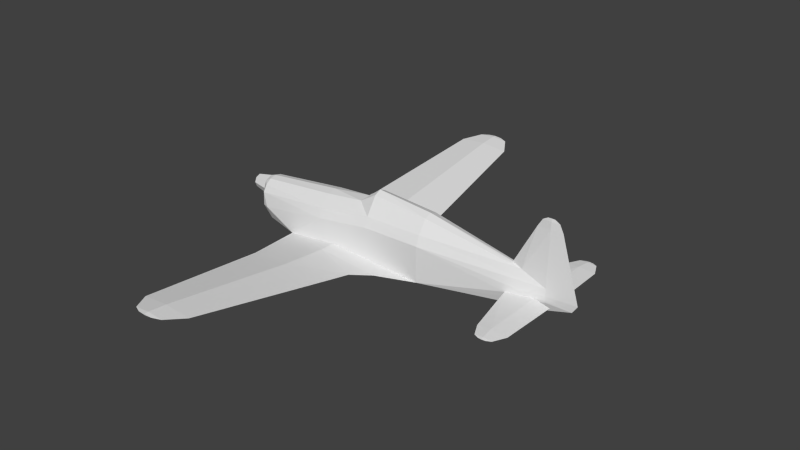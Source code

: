 # Source: ms406_m.blend  (saved by Blender 2.69.0; exported with 4.5.12 LTS)
import bpy
from mathutils import Matrix  # noqa: F401  (used for matrix-valued properties, if any)

bpy.ops.wm.read_factory_settings(use_empty=True)
scene = bpy.context.scene
scene.name = 'Scene'

# ---- collections
col_collection_1 = bpy.data.collections.new('Collection 1'); scene.collection.children.link(col_collection_1)

# ---- materials (node trees are filled in below, after node groups)
mat_material_texture = bpy.data.materials.new('Material Texture')
mat_material_texture.alpha_threshold = 0.0
mat_material_texture.use_transparent_shadow = False
mat_material_texture.roughness = 0.5
mat_material_texture.line_color = (0.0, 0.0, 0.0, 1.0)

# ---- material node trees

# ---- world
world_world = bpy.data.worlds.new('World'); scene.world = world_world
world_world.color = (0.05088, 0.05088, 0.05088)
world_world.use_sun_shadow = False
world_world.sun_shadow_jitter_overblur = 0.0
world_world.cycles.sampling_method = 'NONE'
world_world.cycles.sample_map_resolution = 256

# ---- meshes
me_cylinder = bpy.data.meshes.new('Cylinder')
me_cylinder.from_pydata([(5.34, 0.09202, -0.2565), (5.73, 0.17, -0.23), (5.34, 0.09377, -0.2035), (5.34, -0.09202, -0.2565), (5.73, -0.17, -0.23), (5.34, -0.09377, -0.2035), (5.7, 1.46, -0.23), (5.05, 1.46, -0.23), (5.34, 1.46, -0.2014), (5.566, 1.74, -0.23), (5.196, 1.74, -0.23), (5.374, 1.74, -0.2136), (5.465, 1.79, -0.23), (5.305, 1.79, -0.23), (5.384, 1.79, -0.2229), (5.384, 1.79, -0.2371), (5.34, 1.46, -0.2586), (5.374, 1.74, -0.2464), (5.7, -1.46, -0.23), (5.05, -1.46, -0.23), (5.34, -1.46, -0.2014), (5.566, -1.74, -0.23), (5.196, -1.74, -0.23), (5.374, -1.74, -0.2136), (5.465, -1.79, -0.23), (5.305, -1.79, -0.23), (5.384, -1.79, -0.2229), (5.384, -1.79, -0.2371), (5.34, -1.46, -0.2586), (5.374, -1.74, -0.2464), (1.645, 1.856, -0.4385), (1.234, 4.796, -0.02003), (1.645, -1.856, -0.4385), (1.234, -4.796, -0.02003), (5.55, 0.005908, 1.47), (5.617, 0.0, 1.47), (5.55, -0.005908, 1.47), (5.55, 0.0, 1.47), (5.55, 0.05809, -0.1), (5.55, 0.055, -0.23), (5.55, 0.0, -0.42), (5.55, 0.05478, 0.06), (6.097, 0.0, -0.26), (6.207, 0.0, -0.1), (5.803, 0.0, 1.25), (5.55, 0.02234, 1.25), (5.723, 0.0, 1.41), (5.55, 0.01527, 1.41), (5.55, -0.05809, -0.1), (5.55, -0.055, -0.23), (5.55, -0.05478, 0.06), (5.55, -0.02234, 1.25), (5.55, -0.01527, 1.41), (-2.1, 4.889e-09, -2.552e-07), (-1.6, 0.23, -4.709e-08), (-1.6, 0.1626, -0.1626), (-1.6, -6.398e-09, -0.23), (-1.6, -0.1626, -0.1626), (-1.6, -0.23, -1.019e-07), (-1.6, -0.1626, 0.1626), (-1.6, 6.398e-09, 0.23), (-1.6, 0.1626, 0.1626), (-1.97, 0.15, -1.565e-07), (-1.97, 0.1061, -0.1061), (-1.97, -2.007e-09, -0.15), (-1.97, -0.1061, -0.1061), (-1.97, -0.15, -1.922e-07), (-1.97, -0.1061, 0.1061), (-1.97, 6.338e-09, 0.15), (-1.97, 0.1061, 0.1061), (1.54, 0.15, 0.7584), (1.54, -5.947e-09, 0.83), (2.83, -5.925e-09, 0.72), (1.15, 0.15, 0.52), (1.54, 0.4, 0.37), (2.83, 0.1722, 0.6576), (2.83, 0.36, 0.37), (1.54, -0.15, 0.7584), (1.15, -5.955e-09, 0.52), (1.15, -0.15, 0.52), (1.54, -0.4, 0.37), (2.83, -0.1722, 0.6576), (2.83, -0.36, 0.37), (-0.5102, 0.5048, -0.6277), (0.6793, 0.4955, -0.4833), (1.54, 0.48, -0.5401), (2.83, 0.45, -0.64), (2.073, 0.8459, -0.5822), (-0.4369, 0.8459, -0.5822), (0.6795, 0.8459, -0.4717), (1.735, 1.202, -0.5315), (-0.2051, 1.856, -0.4385), (0.7101, 1.856, -0.3566), (0.04429, 4.796, -0.02003), (0.633, 4.796, 0.03267), (0.9805, 5.192, 0.03633), (0.2905, 5.192, 0.03633), (0.6318, 5.192, 0.06689), (0.8012, 5.271, 0.0476), (0.4612, 5.271, 0.0476), (0.6294, 5.271, 0.06266), (0.6294, 5.271, 0.03254), (1.15, 0.3724, -0.7652), (1.983, 0.4286, -0.7101), (-0.22, 0.3318, -0.8151), (0.6795, 0.8459, -0.6927), (0.7101, 1.856, -0.5204), (0.633, 4.796, -0.07274), (0.6318, 5.192, 0.005767), (0.39, 0.3333, -0.7865), (-0.5102, -0.5048, -0.6277), (0.6793, -0.4955, -0.4833), (1.54, -0.48, -0.5401), (2.83, -0.45, -0.64), (2.073, -0.8459, -0.5822), (-0.4369, -0.8459, -0.5822), (0.6795, -0.8459, -0.4717), (1.735, -1.202, -0.5315), (-0.2051, -1.856, -0.4385), (0.7101, -1.856, -0.3566), (0.04429, -4.796, -0.02003), (0.633, -4.796, 0.03267), (0.9805, -5.192, 0.03633), (0.2905, -5.192, 0.03633), (0.6318, -5.192, 0.06689), (0.8012, -5.271, 0.0476), (0.4612, -5.271, 0.0476), (0.6294, -5.271, 0.06266), (0.6294, -5.271, 0.03254), (1.15, -0.3724, -0.7652), (1.983, -0.4286, -0.7101), (-0.22, -0.3318, -0.8151), (0.6795, -0.8459, -0.6927), (0.7101, -1.856, -0.5204), (0.633, -4.796, -0.07274), (0.6318, -5.192, 0.005767), (0.39, -0.3333, -0.7865), (0.39, 0.0, -0.8), (4.758, 0.2079, -0.2303), (4.758, -0.2079, -0.2303), (5.467, 0.0, 1.47), (5.01, 0.05538, 0.2828), (4.777, 0.0, 0.34), (5.263, 0.0, 1.25), (5.363, 0.0, 1.41), (-1.531, 0.1576, -0.3914), (-1.548, 1.078e-08, -0.3903), (-1.531, -0.1576, -0.3914), (-1.47, 0.1531, -0.5957), (-1.47, -0.1531, -0.5957), (-1.33, 1.801e-08, -0.75), (-0.22, 0.267, -0.9315), (0.39, 0.267, -0.9615), (-0.22, 3.725e-08, -1.01), (0.39, 2.98e-08, -1.07), (-1.47, 0.3788, -0.3), (-1.33, 0.43, -0.3), (5.087, 0.1578, -0.1116), (2.83, 1.911e-08, -0.92), (2.83, 0.45, 0.1571), (-1.47, 0.2828, -0.4982), (-1.47, 0.1531, 0.2357), (-1.47, 0.2828, 0.1382), (-1.47, 0.3696, -0.007793), (-1.33, 0.3041, -0.5977), (0.3, 0.5, -0.01481), (0.3, 0.1913, 0.4313), (0.3, 0.4382, 0.192), (1.15, 2.131e-08, -1.06), (1.54, 0.48, 0.1541), (1.983, 0.0, -1.013), (-0.22, -0.267, -0.9315), (0.39, -0.267, -0.9615), (-1.47, -0.3788, -0.3), (-1.33, -0.43, -0.3), (5.087, -0.1578, -0.1116), (5.01, -0.05538, 0.2828), (2.83, -0.45, 0.1571), (-1.47, -0.2828, -0.4982), (-1.47, -5.888e-09, 0.27), (-1.47, -0.1531, 0.2357), (-1.47, -0.2828, 0.1382), (-1.47, -0.3696, -0.007793), (-1.33, -0.3041, -0.5977), (0.3, -0.5, -0.01481), (0.3, -5.962e-09, 0.48), (0.3, -0.1913, 0.4313), (0.3, -0.4382, 0.192), (1.54, -0.48, 0.1541), (-0.22, 0.0, -0.8788), (-1.487, 1.637e-08, -0.5957)], [], [(1, 2, 0), (4, 3, 5), (8, 6, 11), (11, 6, 9), (10, 14, 13), (20, 23, 18), (23, 21, 18), (35, 34, 37), (35, 37, 36), (42, 39, 38), (42, 38, 43), (43, 45, 44), (44, 47, 46), (44, 45, 47), (40, 39, 42), (43, 38, 41), (43, 41, 45), (63, 55, 56, 64), (64, 56, 57, 65), (65, 57, 58, 66), (67, 59, 60, 68), (71, 72, 75, 70), (78, 71, 73), (70, 73, 71), (70, 75, 76, 74), (73, 70, 74), (71, 77, 81, 72), (78, 79, 71), (77, 71, 79), (77, 80, 82, 81), (79, 80, 77), (83, 84, 89), (85, 86, 87), (83, 89, 88), (85, 89, 84), (115, 119, 116), (116, 119, 117), (91, 92, 94), (107, 91, 93), (93, 97, 96), (93, 94, 97), (9, 15, 12), (122, 125, 128), (87, 89, 85), (105, 104, 88), (88, 89, 92), (105, 88, 106), (89, 90, 92), (90, 105, 106), (87, 105, 90), (92, 30, 94), (107, 93, 108), (108, 93, 96), (101, 96, 99), (108, 96, 101), (96, 100, 99), (109, 104, 105), (105, 87, 102), (102, 109, 105), (87, 103, 102), (110, 116, 111), (112, 114, 113), (110, 115, 116), (112, 111, 116), (106, 88, 91), (118, 121, 119), (134, 120, 118), (120, 123, 124), (120, 124, 121), (128, 126, 123), (21, 24, 27), (123, 127, 124), (114, 112, 116), (132, 115, 131), (132, 133, 115), (133, 118, 115), (115, 118, 119), (89, 87, 90), (119, 121, 32), (95, 101, 98), (134, 135, 120), (135, 123, 120), (124, 127, 122), (26, 24, 21), (14, 9, 12), (136, 132, 131), (132, 129, 114), (129, 132, 136), (114, 129, 130), (109, 102, 137), (136, 137, 129), (45, 143, 47), (52, 144, 143), (52, 36, 144), (50, 51, 176), (149, 190, 150), (179, 185, 166, 161), (161, 166, 167, 162), (169, 159, 85), (159, 157, 138), (169, 85, 84), (165, 169, 84), (154, 152, 109, 137), (156, 164, 155), (163, 167, 165), (110, 184, 174), (188, 112, 177), (116, 117, 114), (117, 133, 132), (76, 41, 159), (177, 139, 175), (141, 41, 76), (188, 111, 112), (75, 141, 76), (184, 111, 188), (162, 167, 163), (8, 1, 6), (2, 1, 8), (12, 15, 13, 14), (1, 16, 6), (1, 0, 16), (6, 17, 9), (6, 16, 17), (11, 9, 14), (17, 10, 15), (28, 29, 19), (20, 18, 4), (5, 20, 4), (24, 26, 25, 27), (4, 18, 28), (4, 28, 3), (18, 21, 29), (18, 29, 28), (22, 25, 26), (29, 27, 22), (21, 27, 29), (23, 26, 21), (46, 34, 35), (46, 47, 34), (42, 48, 49), (42, 43, 48), (43, 44, 51), (44, 46, 52), (44, 52, 51), (46, 35, 36), (46, 36, 52), (40, 42, 49), (43, 50, 48), (43, 51, 50), (30, 106, 107), (100, 95, 98), (94, 30, 31), (94, 31, 97), (97, 31, 95), (98, 101, 99, 100), (104, 83, 88), (106, 91, 107), (30, 107, 31), (127, 125, 122), (31, 108, 95), (31, 107, 108), (96, 97, 100), (95, 108, 101), (123, 126, 127), (97, 95, 100), (87, 86, 103), (32, 134, 133), (90, 106, 30), (121, 33, 32), (121, 124, 33), (124, 122, 33), (125, 127, 126, 128), (131, 115, 110), (133, 134, 118), (32, 33, 134), (91, 94, 93), (33, 122, 135), (33, 135, 134), (135, 128, 123), (122, 128, 135), (114, 130, 113), (17, 7, 10), (7, 11, 10), (19, 23, 20), (85, 159, 86), (72, 142, 141, 75), (22, 26, 23), (19, 22, 23), (29, 22, 19), (27, 25, 22), (10, 11, 14), (37, 140, 36), (34, 140, 37), (142, 143, 141), (141, 45, 41), (143, 142, 176), (144, 140, 34), (143, 144, 47), (143, 45, 141), (51, 52, 143), (36, 140, 144), (47, 144, 34), (145, 148, 190, 146), (151, 152, 154, 153), (104, 109, 152, 151), (161, 162, 61), (160, 164, 150, 148), (56, 55, 145), (173, 174, 182), (166, 185, 73), (185, 78, 73), (102, 103, 168), (164, 156, 83), (73, 74, 166), (165, 84, 83), (103, 86, 170), (157, 2, 138), (74, 167, 166), (168, 137, 102), (151, 153, 189, 104), (155, 164, 160), (155, 54, 163), (38, 157, 41), (159, 138, 86), (74, 76, 159, 169), (112, 113, 177), (39, 40, 0), (2, 157, 38), (72, 81, 176, 142), (38, 39, 2), (0, 2, 39), (175, 139, 5), (157, 159, 41), (103, 170, 168), (171, 153, 154, 172), (131, 171, 172, 136), (163, 156, 155), (178, 58, 57), (179, 60, 180), (180, 59, 181), (155, 160, 54), (178, 149, 150, 183), (178, 183, 173), (167, 74, 169), (88, 92, 91), (186, 79, 185), (185, 79, 78), (129, 168, 130), (179, 180, 186, 185), (79, 186, 80), (184, 110, 111), (130, 170, 113), (0, 138, 16), (80, 186, 187), (114, 117, 132), (168, 129, 137), (171, 131, 189, 153), (83, 156, 165), (61, 162, 54), (173, 183, 174), (66, 58, 59, 67), (60, 59, 180), (53, 64, 65), (173, 58, 178), (53, 66, 67), (48, 50, 175), (177, 113, 139), (80, 188, 177, 82), (138, 0, 86), (40, 158, 86), (49, 3, 40), (5, 48, 175), (40, 113, 158), (48, 5, 49), (3, 49, 5), (40, 3, 113), (40, 86, 0), (139, 113, 3), (175, 50, 177), (138, 2, 8), (130, 168, 170), (147, 146, 190, 149), (178, 57, 147, 149), (55, 160, 148, 145), (148, 150, 190), (53, 63, 64), (56, 146, 147), (56, 145, 146), (57, 56, 147), (53, 65, 66), (162, 163, 54), (160, 55, 54), (53, 67, 68), (68, 60, 61, 69), (60, 161, 61), (179, 161, 60), (53, 68, 69), (154, 137, 136, 172), (9, 17, 15), (7, 8, 11), (16, 7, 17), (15, 10, 13), (3, 28, 139), (139, 20, 5), (139, 19, 20), (28, 19, 139), (119, 32, 117), (118, 120, 121), (117, 32, 133), (92, 90, 30), (183, 110, 174), (150, 131, 183), (164, 83, 104), (183, 131, 110), (150, 104, 189), (150, 189, 131), (150, 164, 104), (81, 82, 176), (176, 82, 50), (82, 177, 50), (86, 158, 170), (113, 170, 158), (138, 8, 7), (16, 138, 7), (180, 181, 187, 186), (165, 167, 169), (174, 184, 182), (156, 163, 165), (184, 188, 187), (187, 188, 80), (181, 182, 187), (182, 184, 187), (181, 58, 182), (59, 58, 181), (173, 182, 58), (53, 62, 63), (69, 61, 54, 62), (53, 69, 62), (62, 54, 55, 63), (51, 143, 176)])
_uv = me_cylinder.uv_layers.new(name='UVMap')
_uv.uv.foreach_set('vector', [0.1718, 0.2131, 0.1655, 0.2456, 0.1653, 0.2456, 0.1434, 0.2131, 0.1499, 0.2456, 0.1498, 0.2456, 0.2798, 0.2456, 0.2798, 0.2156, 0.3032, 0.2428, 0.3032, 0.2428, 0.2798, 0.2156, 0.3032, 0.2267, 0.3032, 0.2577, 0.3074, 0.242, 0.3074, 0.2486, 0.03548, 0.2456, 0.01205, 0.2428, 0.03548, 0.2156, 0.01205, 0.2428, 0.01205, 0.2267, 0.03548, 0.2156, 0.9401, 0.5649, 0.9346, 0.5649, 0.9346, 0.5649, 0.9401, 0.9899, 0.9346, 0.9899, 0.9346, 0.9899, 0.9803, 0.7097, 0.9346, 0.7071, 0.9346, 0.6963, 0.9803, 0.7097, 0.9346, 0.6963, 0.9895, 0.6963, 0.9895, 0.6963, 0.9346, 0.5833, 0.9557, 0.5833, 0.9557, 0.5833, 0.9346, 0.5699, 0.9491, 0.5699, 0.9557, 0.5833, 0.9346, 0.5833, 0.9346, 0.5699, 0.9346, 0.723, 0.9346, 0.7071, 0.9803, 0.7097, 0.9895, 0.6963, 0.9346, 0.6963, 0.9346, 0.6829, 0.9895, 0.6963, 0.9346, 0.6829, 0.9346, 0.5833, 0.9476, 0.7677, 0.9786, 0.763, 0.9786, 0.7574, 0.9476, 0.7641, 0.9476, 0.7641, 0.9786, 0.7574, 0.9786, 0.763, 0.9476, 0.7677, 0.9476, 0.7677, 0.9786, 0.763, 0.9786, 0.7766, 0.9476, 0.7766, 0.9476, 0.7855, 0.9786, 0.7902, 0.9786, 0.7959, 0.9476, 0.7892, 0.05415, 0.5453, 0.1621, 0.5453, 0.1621, 0.5597, 0.05415, 0.5578, 0.02152, 0.5453, 0.05415, 0.5453, 0.02152, 0.5578, 0.05415, 0.5578, 0.02152, 0.5578, 0.05415, 0.5453, 0.05415, 0.5578, 0.1621, 0.5597, 0.1621, 0.5754, 0.05415, 0.5788, 0.02152, 0.5578, 0.05415, 0.5578, 0.05415, 0.5788, 0.05415, 0.5453, 0.05415, 0.5327, 0.1621, 0.5309, 0.1621, 0.5453, 0.02152, 0.5453, 0.02152, 0.5327, 0.05415, 0.5453, 0.05415, 0.5327, 0.05415, 0.5453, 0.02152, 0.5327, 0.05415, 0.5327, 0.05415, 0.5118, 0.1621, 0.5152, 0.1621, 0.5309, 0.02152, 0.5327, 0.05415, 0.5118, 0.05415, 0.5327, 0.4578, 0.2985, 0.4585, 0.398, 0.4292, 0.398, 0.4598, 0.47, 0.4624, 0.578, 0.4292, 0.5146, 0.4578, 0.2985, 0.4292, 0.398, 0.4292, 0.3047, 0.4598, 0.47, 0.4292, 0.398, 0.4585, 0.398, 0.5708, 0.3047, 0.6552, 0.4006, 0.5708, 0.398, 0.5708, 0.398, 0.6552, 0.4006, 0.6006, 0.4863, 0.3448, 0.324, 0.3448, 0.4006, 0.09878, 0.3942, 0.9012, 0.1047, 0.6552, 0.03464, 0.9012, 0.0555, 0.09878, 0.3449, 0.06565, 0.3941, 0.06565, 0.3655, 0.09878, 0.3449, 0.09878, 0.3942, 0.06565, 0.3941, 0.6955, 0.2269, 0.6913, 0.2421, 0.6913, 0.2353, 0.06565, 0.1338, 0.05902, 0.1188, 0.05902, 0.1045, 0.4292, 0.5146, 0.4292, 0.398, 0.4598, 0.47, 0.5708, 0.1086, 0.5278, 0.03339, 0.5708, 0.01525, 0.4292, 0.3047, 0.4292, 0.398, 0.3448, 0.4006, 0.5708, 0.1086, 0.5708, 0.01525, 0.6552, 0.1112, 0.4292, 0.398, 0.3994, 0.4863, 0.3448, 0.4006, 0.6006, 0.1969, 0.5708, 0.1086, 0.6552, 0.1112, 0.5708, 0.2252, 0.5708, 0.1086, 0.6006, 0.1969, 0.3448, 0.4006, 0.3448, 0.4788, 0.09878, 0.3942, 0.9012, 0.1047, 0.9012, 0.0555, 0.9344, 0.1046, 0.9344, 0.1046, 0.9012, 0.0555, 0.9344, 0.07609, 0.941, 0.1045, 0.9344, 0.07609, 0.941, 0.09038, 0.9344, 0.1046, 0.9344, 0.07609, 0.941, 0.1045, 0.06565, 0.3655, 0.05902, 0.3939, 0.05902, 0.3798, 0.5279, 0.08442, 0.5278, 0.03339, 0.5708, 0.1086, 0.5708, 0.1086, 0.5708, 0.2252, 0.5312, 0.148, 0.5312, 0.148, 0.5279, 0.08442, 0.5708, 0.1086, 0.5708, 0.2252, 0.5359, 0.2177, 0.5312, 0.148, 0.5422, 0.2985, 0.5708, 0.398, 0.5415, 0.398, 0.5402, 0.47, 0.5708, 0.5146, 0.5376, 0.578, 0.5422, 0.2985, 0.5708, 0.3047, 0.5708, 0.398, 0.5402, 0.47, 0.5415, 0.398, 0.5708, 0.398, 0.6552, 0.1112, 0.5708, 0.01525, 0.6552, 0.03464, 0.6552, 0.324, 0.9012, 0.3942, 0.6552, 0.4006, 0.09878, 0.1047, 0.09878, 0.0555, 0.3448, 0.03464, 0.9012, 0.3449, 0.9344, 0.3655, 0.9344, 0.3941, 0.9012, 0.3449, 0.9344, 0.3941, 0.9012, 0.3942, 0.05902, 0.1045, 0.05902, 0.09038, 0.06565, 0.07609, 0.9866, 0.2269, 0.9908, 0.2353, 0.9908, 0.2421, 0.9344, 0.3655, 0.941, 0.3939, 0.9344, 0.3941, 0.5708, 0.5146, 0.5402, 0.47, 0.5708, 0.398, 0.4292, 0.1086, 0.4292, 0.01525, 0.4722, 0.03339, 0.4292, 0.1086, 0.3448, 0.1112, 0.4292, 0.01525, 0.3448, 0.1112, 0.3448, 0.03464, 0.4292, 0.01525, 0.5708, 0.3047, 0.6552, 0.324, 0.6552, 0.4006, 0.4292, 0.398, 0.4292, 0.5146, 0.3994, 0.4863, 0.6552, 0.4006, 0.9012, 0.3942, 0.6552, 0.4788, 0.9344, 0.1338, 0.941, 0.1045, 0.941, 0.1188, 0.09878, 0.1047, 0.06565, 0.1047, 0.09878, 0.0555, 0.06565, 0.1047, 0.06565, 0.07609, 0.09878, 0.0555, 0.9344, 0.3941, 0.941, 0.3939, 0.9344, 0.4232, 0.007872, 0.242, 0.007872, 0.2352, 0.01205, 0.2267, 0.3074, 0.242, 0.3032, 0.2267, 0.3074, 0.2352, 0.4721, 0.08442, 0.4292, 0.1086, 0.4722, 0.03339, 0.4292, 0.1086, 0.4688, 0.148, 0.4292, 0.2252, 0.4688, 0.148, 0.4292, 0.1086, 0.4721, 0.08442, 0.4292, 0.2252, 0.4688, 0.148, 0.4641, 0.2177, 0.5279, 0.08442, 0.5312, 0.148, 0.5, 0.08442, 0.4721, 0.08442, 0.5, 0.08442, 0.4688, 0.148, 0.9346, 0.5833, 0.9106, 0.5833, 0.9346, 0.5699, 0.9346, 0.9849, 0.919, 0.9849, 0.9106, 0.9715, 0.9346, 0.9849, 0.9346, 0.9899, 0.919, 0.9849, 0.9346, 0.8719, 0.9346, 0.9715, 0.8894, 0.8906, 0.2841, 0.9475, 0.2585, 0.9475, 0.2585, 0.9217, 0.3473, 0.6653, 0.4954, 0.6478, 0.4954, 0.6518, 0.3473, 0.6682, 0.3473, 0.6682, 0.4954, 0.6518, 0.4954, 0.6718, 0.3473, 0.6763, 0.5991, 0.675, 0.707, 0.6748, 0.5991, 0.7331, 0.707, 0.6748, 0.8959, 0.6972, 0.8683, 0.7072, 0.5991, 0.675, 0.5991, 0.7331, 0.5271, 0.7283, 0.4954, 0.6891, 0.5991, 0.675, 0.5271, 0.7283, 0.8497, 0.9666, 0.8497, 0.9748, 0.8497, 0.988, 0.8497, 0.987, 0.359, 0.713, 0.359, 0.7379, 0.3473, 0.713, 0.3473, 0.6886, 0.4954, 0.6718, 0.4954, 0.6891, 0.4276, 0.8144, 0.4954, 0.8657, 0.359, 0.8418, 0.5991, 0.8798, 0.5991, 0.8217, 0.707, 0.8801, 0.5708, 0.398, 0.6006, 0.4863, 0.5708, 0.5146, 0.3994, 0.1969, 0.3448, 0.1112, 0.4292, 0.1086, 0.707, 0.657, 0.9346, 0.6829, 0.707, 0.6748, 0.707, 0.8801, 0.8683, 0.8477, 0.8959, 0.8576, 0.8894, 0.6642, 0.9346, 0.6829, 0.707, 0.657, 0.5991, 0.8798, 0.5271, 0.8265, 0.5991, 0.8217, 0.707, 0.6329, 0.8894, 0.6642, 0.707, 0.657, 0.4954, 0.8657, 0.5271, 0.8265, 0.5991, 0.8798, 0.3473, 0.6763, 0.4954, 0.6718, 0.3473, 0.6886, 0.2798, 0.2456, 0.1718, 0.2131, 0.2798, 0.2156, 0.1655, 0.2456, 0.1718, 0.2131, 0.2798, 0.2456, 0.3074, 0.2352, 0.3074, 0.242, 0.3074, 0.2486, 0.3074, 0.242, 0.8269, 0.2132, 0.7189, 0.2458, 0.7189, 0.2157, 0.8269, 0.2132, 0.8334, 0.2458, 0.7189, 0.2458, 0.7189, 0.2157, 0.6955, 0.2429, 0.6955, 0.2269, 0.7189, 0.2157, 0.7189, 0.2458, 0.6955, 0.2429, 0.3032, 0.2428, 0.3032, 0.2267, 0.3074, 0.242, 0.6955, 0.2429, 0.6955, 0.2578, 0.6913, 0.2421, 0.9632, 0.2458, 0.9866, 0.2429, 0.9632, 0.2701, 0.03548, 0.2456, 0.03548, 0.2156, 0.1434, 0.2131, 0.1498, 0.2456, 0.03548, 0.2456, 0.1434, 0.2131, 0.007872, 0.2352, 0.007872, 0.242, 0.007872, 0.2486, 0.007872, 0.242, 0.8553, 0.2132, 0.9632, 0.2157, 0.9632, 0.2458, 0.8553, 0.2132, 0.9632, 0.2458, 0.8488, 0.2458, 0.9632, 0.2157, 0.9866, 0.2269, 0.9866, 0.2429, 0.9632, 0.2157, 0.9866, 0.2429, 0.9632, 0.2458, 0.01205, 0.2577, 0.007872, 0.2486, 0.007872, 0.242, 0.9866, 0.2429, 0.9908, 0.2421, 0.9866, 0.2578, 0.9866, 0.2269, 0.9908, 0.2421, 0.9866, 0.2429, 0.01205, 0.2428, 0.007872, 0.242, 0.01205, 0.2267, 0.9491, 0.5699, 0.9346, 0.5649, 0.9401, 0.5649, 0.9491, 0.5699, 0.9346, 0.5699, 0.9346, 0.5649, 0.9803, 0.8452, 0.9346, 0.8586, 0.9346, 0.8477, 0.9803, 0.8452, 0.9895, 0.8586, 0.9346, 0.8586, 0.9895, 0.8586, 0.9557, 0.9715, 0.9346, 0.9715, 0.9557, 0.9715, 0.9491, 0.9849, 0.9346, 0.9849, 0.9557, 0.9715, 0.9346, 0.9849, 0.9346, 0.9715, 0.9491, 0.9849, 0.9401, 0.9899, 0.9346, 0.9899, 0.9491, 0.9849, 0.9346, 0.9899, 0.9346, 0.9849, 0.9346, 0.8318, 0.9803, 0.8452, 0.9346, 0.8477, 0.9895, 0.8586, 0.9346, 0.8719, 0.9346, 0.8586, 0.9895, 0.8586, 0.9346, 0.9715, 0.9346, 0.8719, 0.6552, 0.1894, 0.6552, 0.1112, 0.9012, 0.1047, 0.05902, 0.3939, 0.06565, 0.4232, 0.05902, 0.4082, 0.09878, 0.3942, 0.3448, 0.4788, 0.09878, 0.4445, 0.09878, 0.3942, 0.09878, 0.4445, 0.06565, 0.3941, 0.06565, 0.3941, 0.09878, 0.4445, 0.06565, 0.4232, 0.05902, 0.4082, 0.05902, 0.3939, 0.05902, 0.3798, 0.05902, 0.3939, 0.5278, 0.03339, 0.5422, 0.009112, 0.5708, 0.01525, 0.6552, 0.1112, 0.6552, 0.03464, 0.9012, 0.1047, 0.6552, 0.1894, 0.9012, 0.1047, 0.9012, 0.1551, 0.941, 0.3939, 0.941, 0.4082, 0.9344, 0.4232, 0.9012, 0.1551, 0.9344, 0.1046, 0.9344, 0.1338, 0.9012, 0.1551, 0.9012, 0.1047, 0.9344, 0.1046, 0.06565, 0.3655, 0.06565, 0.3941, 0.05902, 0.3939, 0.9344, 0.1338, 0.9344, 0.1046, 0.941, 0.1045, 0.9344, 0.3655, 0.941, 0.3798, 0.941, 0.3939, 0.06565, 0.3941, 0.06565, 0.4232, 0.05902, 0.3939, 0.5708, 0.2252, 0.5376, 0.2885, 0.5359, 0.2177, 0.3448, 0.1894, 0.09878, 0.1047, 0.3448, 0.1112, 0.6006, 0.1969, 0.6552, 0.1112, 0.6552, 0.1894, 0.9012, 0.3942, 0.9012, 0.4445, 0.6552, 0.4788, 0.9012, 0.3942, 0.9344, 0.3941, 0.9012, 0.4445, 0.9344, 0.3941, 0.9344, 0.4232, 0.9012, 0.4445, 0.941, 0.4082, 0.941, 0.3939, 0.941, 0.3798, 0.941, 0.3939, 0.4722, 0.03339, 0.4292, 0.01525, 0.4578, 0.009112, 0.3448, 0.1112, 0.09878, 0.1047, 0.3448, 0.03464, 0.3448, 0.1894, 0.09878, 0.1551, 0.09878, 0.1047, 0.3448, 0.324, 0.09878, 0.3942, 0.09878, 0.3449, 0.09878, 0.1551, 0.06565, 0.1338, 0.06565, 0.1047, 0.09878, 0.1551, 0.06565, 0.1047, 0.09878, 0.1047, 0.06565, 0.1047, 0.05902, 0.1045, 0.06565, 0.07609, 0.06565, 0.1338, 0.05902, 0.1045, 0.06565, 0.1047, 0.4292, 0.2252, 0.4641, 0.2177, 0.4624, 0.2885, 0.6955, 0.2429, 0.7189, 0.2701, 0.6955, 0.2578, 0.2798, 0.2699, 0.3032, 0.2428, 0.3032, 0.2577, 0.03548, 0.2699, 0.01205, 0.2428, 0.03548, 0.2456, 0.5991, 0.7331, 0.707, 0.6748, 0.707, 0.7414, 0.707, 0.6277, 0.8699, 0.6595, 0.8894, 0.6642, 0.707, 0.6329, 0.01205, 0.2577, 0.007872, 0.242, 0.01205, 0.2428, 0.03548, 0.2699, 0.01205, 0.2577, 0.01205, 0.2428, 0.9866, 0.2429, 0.9866, 0.2578, 0.9632, 0.2701, 0.9908, 0.2421, 0.9908, 0.2487, 0.9866, 0.2578, 0.3032, 0.2577, 0.3032, 0.2428, 0.3074, 0.242, 0.9346, 0.9899, 0.9276, 0.9899, 0.9346, 0.9899, 0.9346, 0.5649, 0.9276, 0.5649, 0.9346, 0.5649, 0.8699, 0.6595, 0.9106, 0.5833, 0.8894, 0.6642, 0.8894, 0.6642, 0.9346, 0.5833, 0.9346, 0.6829, 0.9106, 0.9715, 0.8699, 0.8954, 0.8894, 0.8906, 0.919, 0.5699, 0.9276, 0.5649, 0.9346, 0.5649, 0.9106, 0.5833, 0.919, 0.5699, 0.9346, 0.5699, 0.9106, 0.5833, 0.9346, 0.5833, 0.8894, 0.6642, 0.9346, 0.9715, 0.9346, 0.9849, 0.9106, 0.9715, 0.9346, 0.9899, 0.9276, 0.9899, 0.919, 0.9849, 0.9346, 0.5699, 0.919, 0.5699, 0.9346, 0.5649, 0.2321, 0.9817, 0.2329, 0.9475, 0.2585, 0.9475, 0.2585, 0.9819, 0.4519, 0.7658, 0.5029, 0.7683, 0.5029, 0.7774, 0.4519, 0.7724, 0.4519, 0.7561, 0.5029, 0.7537, 0.5029, 0.7683, 0.4519, 0.7658, 0.3473, 0.6682, 0.3473, 0.6763, 0.3364, 0.6743, 0.3473, 0.7296, 0.359, 0.7379, 0.359, 0.7506, 0.3473, 0.7377, 0.3364, 0.7071, 0.3364, 0.7015, 0.3422, 0.7207, 0.3473, 0.8418, 0.359, 0.8418, 0.3473, 0.8663, 0.4954, 0.6518, 0.4954, 0.6478, 0.5665, 0.6444, 0.4954, 0.6478, 0.5665, 0.6444, 0.5665, 0.6444, 0.5665, 0.7519, 0.6361, 0.7473, 0.5665, 0.7766, 0.359, 0.7379, 0.359, 0.713, 0.4276, 0.7404, 0.5665, 0.6444, 0.5991, 0.657, 0.4954, 0.6518, 0.4954, 0.6891, 0.5271, 0.7283, 0.4276, 0.7404, 0.6361, 0.7473, 0.707, 0.7414, 0.6361, 0.7727, 0.8959, 0.6972, 0.917, 0.7049, 0.8683, 0.7072, 0.5991, 0.657, 0.4954, 0.6718, 0.4954, 0.6518, 0.5665, 0.7766, 0.5029, 0.7548, 0.5665, 0.7519, 0.8244, 0.9758, 0.8244, 0.9699, 0.8244, 0.9798, 0.8244, 0.9846, 0.3473, 0.713, 0.359, 0.7379, 0.3473, 0.7296, 0.3473, 0.713, 0.3364, 0.6879, 0.3473, 0.6886, 0.9346, 0.6963, 0.8959, 0.6972, 0.9346, 0.6829, 0.707, 0.6748, 0.8683, 0.7072, 0.707, 0.7414, 0.5991, 0.657, 0.707, 0.657, 0.707, 0.6748, 0.5991, 0.675, 0.5991, 0.8217, 0.707, 0.8134, 0.707, 0.8801, 0.9346, 0.7071, 0.9346, 0.723, 0.917, 0.7094, 0.917, 0.7049, 0.8959, 0.6972, 0.9346, 0.6963, 0.707, 0.9272, 0.707, 0.9219, 0.8894, 0.8906, 0.8699, 0.8954, 0.9346, 0.6963, 0.9346, 0.7071, 0.917, 0.7049, 0.917, 0.7094, 0.917, 0.7049, 0.9346, 0.7071, 0.8959, 0.8576, 0.8683, 0.8477, 0.917, 0.8499, 0.8959, 0.6972, 0.707, 0.6748, 0.9346, 0.6829, 0.6361, 0.7473, 0.6361, 0.7727, 0.5665, 0.7766, 0.4519, 0.789, 0.4519, 0.7824, 0.5029, 0.7774, 0.5029, 0.7865, 0.4519, 0.7987, 0.4519, 0.789, 0.5029, 0.7865, 0.5029, 0.8011, 0.3473, 0.6886, 0.359, 0.713, 0.3473, 0.713, 0.3473, 0.8253, 0.3364, 0.8669, 0.3364, 0.8533, 0.3473, 0.8895, 0.3364, 0.8862, 0.3473, 0.8867, 0.3473, 0.8867, 0.3364, 0.8805, 0.3473, 0.8785, 0.3473, 0.713, 0.3473, 0.7296, 0.3364, 0.6879, 0.3473, 0.8253, 0.3473, 0.8171, 0.359, 0.8042, 0.359, 0.8169, 0.3473, 0.8253, 0.359, 0.8169, 0.3473, 0.8418, 0.4954, 0.6718, 0.5991, 0.657, 0.5991, 0.675, 0.4292, 0.3047, 0.3448, 0.4006, 0.3448, 0.324, 0.4954, 0.903, 0.5665, 0.9104, 0.4954, 0.9071, 0.4954, 0.9071, 0.5665, 0.9104, 0.5665, 0.9104, 0.5665, 0.8029, 0.5665, 0.7783, 0.6361, 0.8075, 0.3473, 0.8895, 0.3473, 0.8867, 0.4954, 0.903, 0.4954, 0.9071, 0.5665, 0.9104, 0.4954, 0.903, 0.5991, 0.8979, 0.4954, 0.8657, 0.4276, 0.8144, 0.5271, 0.8265, 0.6361, 0.8075, 0.6361, 0.7822, 0.707, 0.8134, 0.8334, 0.2458, 0.8237, 0.2944, 0.7189, 0.2458, 0.5991, 0.8979, 0.4954, 0.903, 0.4954, 0.883, 0.4292, 0.2252, 0.3994, 0.1969, 0.4292, 0.1086, 0.5665, 0.7783, 0.5665, 0.8029, 0.5029, 0.8, 0.8244, 0.9758, 0.8244, 0.9846, 0.8244, 0.9798, 0.8244, 0.9699, 0.4276, 0.7404, 0.359, 0.713, 0.4954, 0.6891, 0.3364, 0.6743, 0.3473, 0.6763, 0.3364, 0.6879, 0.3473, 0.8418, 0.359, 0.8169, 0.359, 0.8418, 0.9476, 0.7766, 0.9786, 0.7766, 0.9786, 0.7902, 0.9476, 0.7855, 0.3364, 0.8862, 0.3364, 0.8805, 0.3473, 0.8867, 0.9368, 0.7766, 0.9476, 0.7641, 0.9476, 0.7677, 0.3473, 0.8418, 0.3364, 0.8669, 0.3473, 0.8253, 0.9368, 0.7766, 0.9476, 0.7766, 0.9476, 0.7855, 0.9346, 0.8586, 0.9346, 0.8719, 0.8959, 0.8576, 0.707, 0.8801, 0.707, 0.8134, 0.8683, 0.8477, 0.5991, 0.8979, 0.5991, 0.8798, 0.707, 0.8801, 0.707, 0.8979, 0.8683, 0.7072, 0.917, 0.7094, 0.707, 0.7414, 0.9346, 0.723, 0.707, 0.7649, 0.707, 0.7414, 0.9346, 0.8477, 0.917, 0.8455, 0.9346, 0.8318, 0.917, 0.8499, 0.9346, 0.8586, 0.8959, 0.8576, 0.9346, 0.8318, 0.707, 0.8134, 0.707, 0.79, 0.9346, 0.8586, 0.917, 0.8499, 0.9346, 0.8477, 0.917, 0.8455, 0.9346, 0.8477, 0.917, 0.8499, 0.9346, 0.8318, 0.917, 0.8455, 0.707, 0.8134, 0.9346, 0.723, 0.707, 0.7414, 0.917, 0.7094, 0.8683, 0.8477, 0.707, 0.8134, 0.917, 0.8455, 0.8959, 0.8576, 0.9346, 0.8719, 0.707, 0.8801, 0.175, 0.2943, 0.1655, 0.2456, 0.2798, 0.2456, 0.6361, 0.8075, 0.5665, 0.7783, 0.6361, 0.7822, 0.2848, 0.9817, 0.2585, 0.9819, 0.2585, 0.9475, 0.2841, 0.9475, 0.3473, 0.8253, 0.3364, 0.8533, 0.3422, 0.8342, 0.3473, 0.8171, 0.3364, 0.7015, 0.3473, 0.7296, 0.3473, 0.7377, 0.3422, 0.7207, 0.2329, 0.9475, 0.2585, 0.9217, 0.2585, 0.9475, 0.9368, 0.7766, 0.9476, 0.7677, 0.9476, 0.7641, 0.3364, 0.8477, 0.3408, 0.8343, 0.3422, 0.8342, 0.3364, 0.7071, 0.3422, 0.7207, 0.3408, 0.7206, 0.3364, 0.8533, 0.3364, 0.8477, 0.3422, 0.8342, 0.9368, 0.7766, 0.9476, 0.7677, 0.9476, 0.7766, 0.3473, 0.6763, 0.3473, 0.6886, 0.3364, 0.6879, 0.3473, 0.7296, 0.3364, 0.7015, 0.3364, 0.6879, 0.9368, 0.7766, 0.9476, 0.7855, 0.9476, 0.7892, 0.9476, 0.7892, 0.9786, 0.7959, 0.9786, 0.7902, 0.9476, 0.7855, 0.3364, 0.6687, 0.3473, 0.6682, 0.3364, 0.6743, 0.3473, 0.6653, 0.3473, 0.6682, 0.3364, 0.6687, 0.9368, 0.7766, 0.9476, 0.7892, 0.9476, 0.7855, 0.8497, 0.9666, 0.8497, 0.987, 0.8497, 0.988, 0.8497, 0.9748, 0.6955, 0.2269, 0.6955, 0.2429, 0.6913, 0.2421, 0.2798, 0.2699, 0.2798, 0.2456, 0.3032, 0.2428, 0.7189, 0.2458, 0.7189, 0.2701, 0.6955, 0.2429, 0.6913, 0.2421, 0.6955, 0.2578, 0.6913, 0.2487, 0.8488, 0.2458, 0.9632, 0.2458, 0.8585, 0.2944, 0.1402, 0.2943, 0.03548, 0.2456, 0.1498, 0.2456, 0.1402, 0.2943, 0.03548, 0.2699, 0.03548, 0.2456, 0.9632, 0.2458, 0.9632, 0.2701, 0.8585, 0.2944, 0.6552, 0.4006, 0.6552, 0.4788, 0.6006, 0.4863, 0.6552, 0.324, 0.9012, 0.3449, 0.9012, 0.3942, 0.3994, 0.1969, 0.3448, 0.1894, 0.3448, 0.1112, 0.3448, 0.4006, 0.3994, 0.4863, 0.3448, 0.4788, 0.359, 0.8169, 0.4276, 0.8144, 0.359, 0.8418, 0.359, 0.8042, 0.4519, 0.7987, 0.359, 0.8169, 0.359, 0.7379, 0.4276, 0.7404, 0.4519, 0.7561, 0.359, 0.8169, 0.4519, 0.7987, 0.4276, 0.8144, 0.359, 0.7506, 0.4519, 0.7561, 0.4519, 0.7614, 0.359, 0.8042, 0.4519, 0.7934, 0.4519, 0.7987, 0.359, 0.7506, 0.359, 0.7379, 0.4519, 0.7561, 0.707, 0.9219, 0.707, 0.8979, 0.8894, 0.8906, 0.8894, 0.8906, 0.707, 0.8979, 0.9346, 0.8719, 0.707, 0.8979, 0.707, 0.8801, 0.9346, 0.8719, 0.707, 0.7414, 0.707, 0.7649, 0.6361, 0.7727, 0.707, 0.8134, 0.6361, 0.7822, 0.707, 0.79, 0.175, 0.2943, 0.2798, 0.2456, 0.2798, 0.2699, 0.7189, 0.2458, 0.8237, 0.2944, 0.7189, 0.2701, 0.3473, 0.8867, 0.3473, 0.8785, 0.4954, 0.883, 0.4954, 0.903, 0.4954, 0.6891, 0.4954, 0.6718, 0.5991, 0.675, 0.359, 0.8418, 0.4954, 0.8657, 0.3473, 0.8663, 0.359, 0.713, 0.3473, 0.6886, 0.4954, 0.6891, 0.4954, 0.8657, 0.5991, 0.8798, 0.4954, 0.883, 0.4954, 0.883, 0.5991, 0.8798, 0.5991, 0.8979, 0.3473, 0.8785, 0.3473, 0.8663, 0.4954, 0.883, 0.3473, 0.8663, 0.4954, 0.8657, 0.4954, 0.883, 0.3473, 0.8785, 0.3364, 0.8669, 0.3473, 0.8663, 0.3364, 0.8805, 0.3364, 0.8669, 0.3473, 0.8785, 0.3473, 0.8418, 0.3473, 0.8663, 0.3364, 0.8669, 0.9368, 0.7766, 0.9476, 0.7766, 0.9476, 0.7677, 0.9476, 0.7855, 0.9786, 0.7902, 0.9786, 0.7766, 0.9476, 0.7766, 0.9368, 0.7766, 0.9476, 0.7855, 0.9476, 0.7766, 0.9476, 0.7766, 0.9786, 0.7766, 0.9786, 0.763, 0.9476, 0.7677, 0.9346, 0.9715, 0.9106, 0.9715, 0.8894, 0.8906])
me_cylinder.materials.append(mat_material_texture)
me_cylinder.use_remesh_preserve_volume = False
me_cylinder.use_remesh_preserve_attributes = False
me_cylinder.use_mirror_vertex_groups = False
me_cylinder.update()

# ---- objects
ob_medium = bpy.data.objects.new('Medium', me_cylinder)

# ---- transforms, parenting, visibility, modifiers, constraints
ob_medium.location = (0.0, 0.0, 0.0)
ob_medium.lineart.crease_threshold = 0.0

# ---- collection membership
col_collection_1.objects.link(ob_medium)

# ---- scene / render settings (as saved in the file)
scene.frame_start = 1; scene.frame_end = 250; scene.frame_set(1)
scene.render.engine = 'BLENDER_EEVEE_NEXT'
scene.render.image_settings.compression = 90
scene.render.resolution_percentage = 50
scene.render.dither_intensity = 0.0
scene.cycles.use_denoising = False
scene.cycles.samples = 10
scene.cycles.sampling_pattern = 'TABULATED_SOBOL'
scene.cycles.light_sampling_threshold = 0.0
scene.cycles.use_adaptive_sampling = False
scene.cycles.use_light_tree = False
scene.cycles.blur_glossy = 0.0
scene.cycles.volume_bounces = 1
scene.cycles.pixel_filter_type = 'GAUSSIAN'
scene.cycles.sample_clamp_indirect = 0.0
scene.view_settings.view_transform = 'Standard'
bpy.context.view_layer.update()

# ---- added for rendering (the .blend has no active camera and no usable light): camera, sun
cam_auto = bpy.data.cameras.new('AutoCamera')
cam_auto.lens = 50.0
cam_auto.sensor_width = 36.0
cam_auto.clip_end = 1000.0
ob_auto_camera = bpy.data.objects.new('AutoCamera', cam_auto)
scene.collection.objects.link(ob_auto_camera)
ob_auto_camera.location = (14.6926, -15.1668, 10.3112)
ob_auto_camera.rotation_euler = (1.09748, -7.21219e-08, 0.694738)
scene.camera = ob_auto_camera
light_auto_sun = bpy.data.lights.new('AutoSun', 'SUN')
light_auto_sun.energy = 3.0
light_auto_sun.angle = 0.0523599
ob_auto_sun = bpy.data.objects.new('AutoSun', light_auto_sun)
scene.collection.objects.link(ob_auto_sun)
ob_auto_sun.rotation_euler = (0.872665, 0.174533, 0.523599)
bpy.context.view_layer.update()
